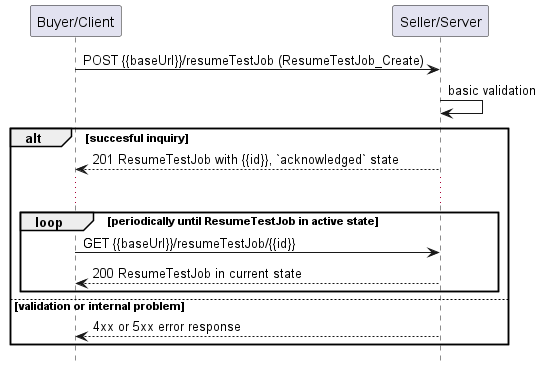

The diagram above was rendered by PlantUML. Its source (embedded in the PNG):
@startuml useCase19Polling
hide footbox

participant "Buyer/Client" as B
participant "Seller/Server" as S


B -> S : POST {{baseUrl}}/resumeTestJob (ResumeTestJob_Create)
S -> S : basic validation

alt succesful inquiry
  S --> B : 201 ResumeTestJob with {{id}}, `acknowledged` state
  
  ...

  loop periodically until ResumeTestJob in active state
      B -> S :   GET {{baseUrl}}/resumeTestJob/{{id}}
      return 200 ResumeTestJob in current state
  end

else validation or internal problem
  S --> B : 4xx or 5xx error response
end


@enduml